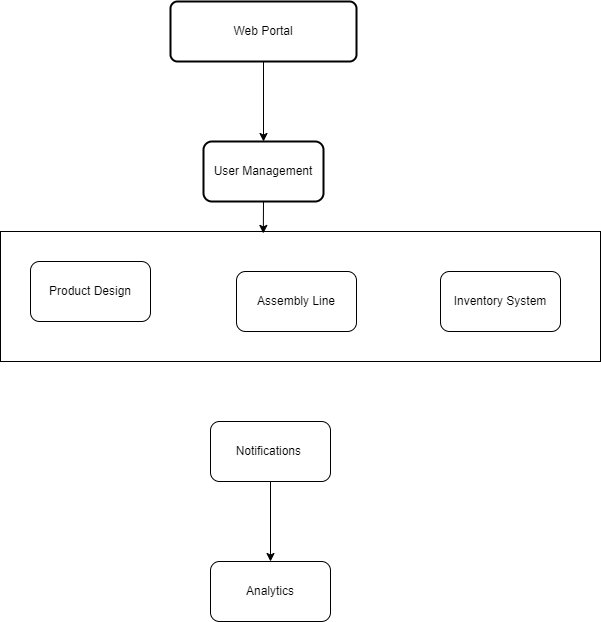

The diagram above was exported from draw.io. Its source (the exported page's mxGraphModel, read from the mxfile embedded in the PNG):
<mxGraphModel dx="880" dy="427" grid="1" gridSize="10" guides="1" tooltips="1" connect="1" arrows="1" fold="1" page="1" pageScale="1" pageWidth="827" pageHeight="1169" math="0" shadow="0">
  <root>
    <mxCell id="0" />
    <mxCell id="1" parent="0" />
    <mxCell id="_nEAaszSoPqxGLnG_OS5-15" value="" style="edgeStyle=orthogonalEdgeStyle;rounded=0;orthogonalLoop=1;jettySize=auto;html=1;" edge="1" parent="1" source="_nEAaszSoPqxGLnG_OS5-8" target="_nEAaszSoPqxGLnG_OS5-14">
      <mxGeometry relative="1" as="geometry" />
    </mxCell>
    <mxCell id="_nEAaszSoPqxGLnG_OS5-8" value="Web Portal" style="rounded=1;whiteSpace=wrap;html=1;absoluteArcSize=1;arcSize=14;strokeWidth=2;" vertex="1" parent="1">
      <mxGeometry x="200" y="30" width="186" height="60" as="geometry" />
    </mxCell>
    <mxCell id="_nEAaszSoPqxGLnG_OS5-14" value="User Management" style="whiteSpace=wrap;html=1;rounded=1;arcSize=14;strokeWidth=2;" vertex="1" parent="1">
      <mxGeometry x="233" y="170" width="120" height="60" as="geometry" />
    </mxCell>
    <mxCell id="_nEAaszSoPqxGLnG_OS5-17" value="" style="rounded=0;whiteSpace=wrap;html=1;" vertex="1" parent="1">
      <mxGeometry x="30" y="260" width="600" height="130" as="geometry" />
    </mxCell>
    <mxCell id="_nEAaszSoPqxGLnG_OS5-18" value="Product Design" style="rounded=1;whiteSpace=wrap;html=1;" vertex="1" parent="1">
      <mxGeometry x="60" y="290" width="120" height="60" as="geometry" />
    </mxCell>
    <mxCell id="_nEAaszSoPqxGLnG_OS5-19" value="Assembly Line" style="rounded=1;whiteSpace=wrap;html=1;" vertex="1" parent="1">
      <mxGeometry x="266" y="300" width="120" height="60" as="geometry" />
    </mxCell>
    <mxCell id="_nEAaszSoPqxGLnG_OS5-20" value="Inventory System" style="rounded=1;whiteSpace=wrap;html=1;" vertex="1" parent="1">
      <mxGeometry x="470" y="300" width="120" height="60" as="geometry" />
    </mxCell>
    <mxCell id="_nEAaszSoPqxGLnG_OS5-21" value="" style="endArrow=classic;html=1;rounded=0;exitX=0.5;exitY=1;exitDx=0;exitDy=0;entryX=0.438;entryY=0.015;entryDx=0;entryDy=0;entryPerimeter=0;" edge="1" parent="1" source="_nEAaszSoPqxGLnG_OS5-14" target="_nEAaszSoPqxGLnG_OS5-17">
      <mxGeometry width="50" height="50" relative="1" as="geometry">
        <mxPoint x="400" y="250" as="sourcePoint" />
        <mxPoint x="450" y="200" as="targetPoint" />
      </mxGeometry>
    </mxCell>
    <mxCell id="_nEAaszSoPqxGLnG_OS5-26" value="" style="edgeStyle=orthogonalEdgeStyle;rounded=0;orthogonalLoop=1;jettySize=auto;html=1;" edge="1" parent="1" source="_nEAaszSoPqxGLnG_OS5-24" target="_nEAaszSoPqxGLnG_OS5-25">
      <mxGeometry relative="1" as="geometry" />
    </mxCell>
    <mxCell id="_nEAaszSoPqxGLnG_OS5-24" value="Notifications&amp;nbsp;" style="rounded=1;whiteSpace=wrap;html=1;" vertex="1" parent="1">
      <mxGeometry x="240" y="450" width="120" height="60" as="geometry" />
    </mxCell>
    <mxCell id="_nEAaszSoPqxGLnG_OS5-25" value="Analytics" style="whiteSpace=wrap;html=1;rounded=1;" vertex="1" parent="1">
      <mxGeometry x="240" y="590" width="120" height="60" as="geometry" />
    </mxCell>
  </root>
</mxGraphModel>